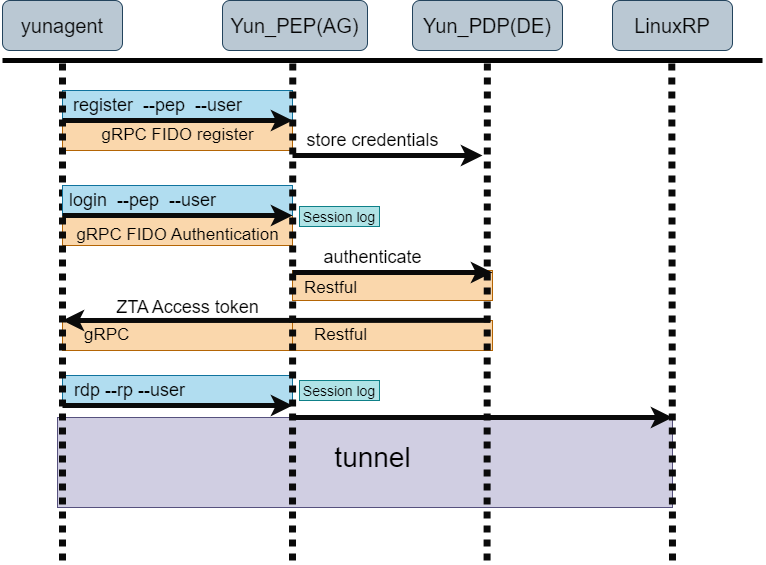

The diagram above was exported from draw.io. Its source (the exported page's mxGraphModel, read from the mxfile embedded in the PNG):
<mxGraphModel dx="1019" dy="657" grid="1" gridSize="10" guides="1" tooltips="1" connect="1" arrows="1" fold="1" page="1" pageScale="1" pageWidth="850" pageHeight="1100" background="#FFFFFF" math="0" shadow="0">
  <root>
    <mxCell id="0" />
    <mxCell id="1" parent="0" />
    <mxCell id="49" value="" style="group" parent="1" vertex="1" connectable="0">
      <mxGeometry x="125" y="480" width="615" height="90" as="geometry" />
    </mxCell>
    <mxCell id="43" value="　" style="rounded=0;whiteSpace=wrap;html=1;fontSize=18;fillColor=#d0cee2;strokeColor=#56517e;align=left;" parent="49" vertex="1">
      <mxGeometry y="-23" width="615" height="90" as="geometry" />
    </mxCell>
    <mxCell id="42" value="" style="endArrow=classic;html=1;strokeColor=#0A0A0A;strokeWidth=5;fontSize=20;fontColor=#050505;" parent="49" edge="1">
      <mxGeometry width="50" height="50" relative="1" as="geometry">
        <mxPoint x="234.99999999999977" y="-23" as="sourcePoint" />
        <mxPoint x="615" y="-23" as="targetPoint" />
      </mxGeometry>
    </mxCell>
    <mxCell id="44" value="&lt;font style=&quot;&quot;&gt;&lt;font style=&quot;font-size: 28px;&quot; color=&quot;#000000&quot;&gt;tunnel&lt;/font&gt;&lt;br&gt;&lt;/font&gt;" style="text;html=1;align=center;verticalAlign=middle;resizable=0;points=[];autosize=1;strokeColor=none;fillColor=none;" parent="49" vertex="1">
      <mxGeometry x="265" y="-8" width="100" height="50" as="geometry" />
    </mxCell>
    <mxCell id="37" value="　" style="rounded=0;whiteSpace=wrap;html=1;fontSize=18;fillColor=#b1ddf0;strokeColor=#10739e;align=left;" parent="1" vertex="1">
      <mxGeometry x="130" y="415" width="230" height="30" as="geometry" />
    </mxCell>
    <mxCell id="35" value="　" style="rounded=0;whiteSpace=wrap;html=1;fontSize=18;fillColor=#fad7ac;strokeColor=#b46504;align=left;" parent="1" vertex="1">
      <mxGeometry x="130" y="360" width="240" height="30" as="geometry" />
    </mxCell>
    <mxCell id="33" value="　" style="rounded=0;whiteSpace=wrap;html=1;fontSize=18;fillColor=#fad7ac;strokeColor=#b46504;align=left;" parent="1" vertex="1">
      <mxGeometry x="360" y="360" width="200" height="30" as="geometry" />
    </mxCell>
    <mxCell id="30" value="　" style="rounded=0;whiteSpace=wrap;html=1;fontSize=18;fillColor=#fad7ac;strokeColor=#b46504;align=left;" parent="1" vertex="1">
      <mxGeometry x="360" y="310" width="200" height="30" as="geometry" />
    </mxCell>
    <mxCell id="23" value="　" style="rounded=0;whiteSpace=wrap;html=1;fontSize=18;fillColor=#fad7ac;strokeColor=#b46504;align=left;" parent="1" vertex="1">
      <mxGeometry x="130" y="255" width="230" height="30" as="geometry" />
    </mxCell>
    <mxCell id="15" value="　" style="rounded=0;whiteSpace=wrap;html=1;fontSize=18;fillColor=#fad7ac;strokeColor=#b46504;align=left;" parent="1" vertex="1">
      <mxGeometry x="130" y="160" width="230" height="30" as="geometry" />
    </mxCell>
    <mxCell id="13" value="　" style="rounded=0;whiteSpace=wrap;html=1;fontSize=18;fillColor=#b1ddf0;strokeColor=#10739e;align=left;" parent="1" vertex="1">
      <mxGeometry x="130" y="130" width="230" height="30" as="geometry" />
    </mxCell>
    <mxCell id="2" value="&lt;font style=&quot;font-size: 20px;&quot; color=&quot;#050505&quot;&gt;yunagent&lt;/font&gt;" style="rounded=1;whiteSpace=wrap;html=1;fillColor=#bac8d3;strokeColor=#23445d;" parent="1" vertex="1">
      <mxGeometry x="70" y="40" width="120" height="50" as="geometry" />
    </mxCell>
    <mxCell id="3" value="" style="endArrow=none;html=1;fontSize=16;strokeWidth=5;strokeColor=#030303;" parent="1" edge="1">
      <mxGeometry width="50" height="50" relative="1" as="geometry">
        <mxPoint x="70" y="100" as="sourcePoint" />
        <mxPoint x="830" y="100" as="targetPoint" />
      </mxGeometry>
    </mxCell>
    <mxCell id="4" value="&lt;font style=&quot;font-size: 20px;&quot; color=&quot;#050505&quot;&gt;Yun_PEP(AG)&lt;/font&gt;" style="rounded=1;whiteSpace=wrap;html=1;fillColor=#bac8d3;strokeColor=#23445d;" parent="1" vertex="1">
      <mxGeometry x="290" y="40" width="145" height="50" as="geometry" />
    </mxCell>
    <mxCell id="5" value="&lt;font style=&quot;font-size: 20px;&quot; color=&quot;#050505&quot;&gt;Yun_PDP(DE)&lt;/font&gt;" style="rounded=1;whiteSpace=wrap;html=1;fillColor=#bac8d3;strokeColor=#23445d;" parent="1" vertex="1">
      <mxGeometry x="480" y="40" width="150" height="50" as="geometry" />
    </mxCell>
    <mxCell id="6" value="&lt;font style=&quot;font-size: 20px;&quot; color=&quot;#050505&quot;&gt;LinuxRP&lt;/font&gt;" style="rounded=1;whiteSpace=wrap;html=1;fillColor=#bac8d3;strokeColor=#23445d;" parent="1" vertex="1">
      <mxGeometry x="680" y="40" width="120" height="50" as="geometry" />
    </mxCell>
    <mxCell id="7" value="" style="endArrow=none;dashed=1;html=1;dashPattern=1 1;strokeWidth=7;fontSize=16;strokeColor=#0A0A0A;" parent="1" edge="1">
      <mxGeometry width="50" height="50" relative="1" as="geometry">
        <mxPoint x="130" y="600" as="sourcePoint" />
        <mxPoint x="130.00000000000003" y="100" as="targetPoint" />
      </mxGeometry>
    </mxCell>
    <mxCell id="9" value="" style="endArrow=none;dashed=1;html=1;dashPattern=1 1;strokeWidth=7;fontSize=16;strokeColor=#0A0A0A;" parent="1" edge="1">
      <mxGeometry width="50" height="50" relative="1" as="geometry">
        <mxPoint x="554.58" y="600" as="sourcePoint" />
        <mxPoint x="554.8699999999998" y="100.00000000000011" as="targetPoint" />
      </mxGeometry>
    </mxCell>
    <mxCell id="10" value="" style="endArrow=none;dashed=1;html=1;dashPattern=1 1;strokeWidth=7;fontSize=16;strokeColor=#0A0A0A;" parent="1" edge="1">
      <mxGeometry width="50" height="50" relative="1" as="geometry">
        <mxPoint x="740" y="600" as="sourcePoint" />
        <mxPoint x="739.2899999999997" y="100.00000000000011" as="targetPoint" />
      </mxGeometry>
    </mxCell>
    <mxCell id="11" value="" style="endArrow=classic;html=1;strokeColor=#0A0A0A;strokeWidth=5;fontSize=20;fontColor=#050505;entryX=1;entryY=1;entryDx=0;entryDy=0;" parent="1" target="13" edge="1">
      <mxGeometry width="50" height="50" relative="1" as="geometry">
        <mxPoint x="130" y="160" as="sourcePoint" />
        <mxPoint x="350" y="160" as="targetPoint" />
      </mxGeometry>
    </mxCell>
    <mxCell id="12" value="&lt;font style=&quot;&quot;&gt;&lt;font style=&quot;font-size: 18px;&quot; color=&quot;#000000&quot;&gt;register&amp;nbsp; --pep&amp;nbsp; --user&lt;/font&gt;&lt;br&gt;&lt;/font&gt;" style="text;html=1;align=center;verticalAlign=middle;resizable=0;points=[];autosize=1;strokeColor=none;fillColor=none;" parent="1" vertex="1">
      <mxGeometry x="130" y="125" width="190" height="40" as="geometry" />
    </mxCell>
    <mxCell id="16" value="&lt;font style=&quot;&quot;&gt;&lt;font style=&quot;font-size: 17px;&quot; color=&quot;#000000&quot;&gt;gRPC FIDO register&lt;/font&gt;&lt;br&gt;&lt;/font&gt;" style="text;html=1;align=center;verticalAlign=middle;resizable=0;points=[];autosize=1;strokeColor=none;fillColor=none;" parent="1" vertex="1">
      <mxGeometry x="155" y="160" width="180" height="30" as="geometry" />
    </mxCell>
    <mxCell id="17" value="" style="endArrow=classic;html=1;strokeColor=#0A0A0A;strokeWidth=5;fontSize=20;fontColor=#050505;" parent="1" edge="1">
      <mxGeometry width="50" height="50" relative="1" as="geometry">
        <mxPoint x="360" y="195" as="sourcePoint" />
        <mxPoint x="550" y="195" as="targetPoint" />
      </mxGeometry>
    </mxCell>
    <mxCell id="18" value="&lt;div style=&quot;text-align: left;&quot;&gt;&lt;span style=&quot;font-size: 18px; color: rgb(0, 0, 0); background-color: initial;&quot;&gt;store credentials&lt;/span&gt;&lt;/div&gt;" style="text;html=1;align=center;verticalAlign=middle;resizable=0;points=[];autosize=1;strokeColor=none;fillColor=none;" parent="1" vertex="1">
      <mxGeometry x="360" y="160" width="160" height="40" as="geometry" />
    </mxCell>
    <mxCell id="19" value="　" style="rounded=0;whiteSpace=wrap;html=1;fontSize=18;fillColor=#b1ddf0;strokeColor=#10739e;align=left;" parent="1" vertex="1">
      <mxGeometry x="130" y="225" width="230" height="30" as="geometry" />
    </mxCell>
    <mxCell id="20" value="&lt;font style=&quot;&quot;&gt;&lt;font style=&quot;font-size: 18px;&quot; color=&quot;#000000&quot;&gt;login&amp;nbsp; --pep&amp;nbsp; --user&lt;/font&gt;&lt;br&gt;&lt;/font&gt;" style="text;html=1;align=center;verticalAlign=middle;resizable=0;points=[];autosize=1;strokeColor=none;fillColor=none;" parent="1" vertex="1">
      <mxGeometry x="125" y="220" width="170" height="40" as="geometry" />
    </mxCell>
    <mxCell id="21" value="&lt;font style=&quot;&quot;&gt;&lt;font style=&quot;font-size: 17px;&quot; color=&quot;#000000&quot;&gt;gRPC FIDO Authentication&lt;/font&gt;&lt;br&gt;&lt;/font&gt;" style="text;html=1;align=center;verticalAlign=middle;resizable=0;points=[];autosize=1;strokeColor=none;fillColor=none;" parent="1" vertex="1">
      <mxGeometry x="130" y="260" width="230" height="30" as="geometry" />
    </mxCell>
    <mxCell id="22" value="" style="endArrow=classic;html=1;strokeColor=#0A0A0A;strokeWidth=5;fontSize=20;fontColor=#050505;entryX=1;entryY=1;entryDx=0;entryDy=0;" parent="1" edge="1">
      <mxGeometry width="50" height="50" relative="1" as="geometry">
        <mxPoint x="130" y="255" as="sourcePoint" />
        <mxPoint x="359.9999999999998" y="255" as="targetPoint" />
      </mxGeometry>
    </mxCell>
    <mxCell id="24" value="" style="endArrow=classic;html=1;strokeColor=#0A0A0A;strokeWidth=5;fontSize=20;fontColor=#050505;" parent="1" edge="1">
      <mxGeometry width="50" height="50" relative="1" as="geometry">
        <mxPoint x="360" y="312" as="sourcePoint" />
        <mxPoint x="560" y="312" as="targetPoint" />
      </mxGeometry>
    </mxCell>
    <mxCell id="25" value="&lt;div style=&quot;text-align: left;&quot;&gt;&lt;span style=&quot;font-size: 18px; color: rgb(0, 0, 0); background-color: initial;&quot;&gt;authenticate&lt;/span&gt;&lt;/div&gt;" style="text;html=1;align=center;verticalAlign=middle;resizable=0;points=[];autosize=1;strokeColor=none;fillColor=none;" parent="1" vertex="1">
      <mxGeometry x="380" y="277" width="120" height="40" as="geometry" />
    </mxCell>
    <mxCell id="26" value="" style="endArrow=classic;html=1;strokeColor=#0A0A0A;strokeWidth=5;fontSize=20;fontColor=#050505;exitX=0.987;exitY=-0.005;exitDx=0;exitDy=0;exitPerimeter=0;" parent="1" source="33" edge="1">
      <mxGeometry width="50" height="50" relative="1" as="geometry">
        <mxPoint x="540" y="360" as="sourcePoint" />
        <mxPoint x="130" y="360" as="targetPoint" />
      </mxGeometry>
    </mxCell>
    <mxCell id="27" value="&lt;div style=&quot;text-align: left;&quot;&gt;&lt;span style=&quot;font-size: 18px; color: rgb(0, 0, 0); background-color: initial;&quot;&gt;ZTA Access token&lt;/span&gt;&lt;/div&gt;" style="text;html=1;align=center;verticalAlign=middle;resizable=0;points=[];autosize=1;strokeColor=none;fillColor=none;" parent="1" vertex="1">
      <mxGeometry x="170" y="327" width="170" height="40" as="geometry" />
    </mxCell>
    <mxCell id="29" value="&lt;div style=&quot;&quot;&gt;&lt;span style=&quot;font-size: 17px; color: rgb(0, 0, 0); background-color: initial;&quot;&gt;Restful&lt;/span&gt;&lt;/div&gt;" style="text;html=1;align=left;verticalAlign=middle;resizable=0;points=[];autosize=1;strokeColor=none;fillColor=none;" parent="1" vertex="1">
      <mxGeometry x="370" y="313" width="80" height="30" as="geometry" />
    </mxCell>
    <mxCell id="34" value="&lt;div style=&quot;&quot;&gt;&lt;span style=&quot;font-size: 17px; color: rgb(0, 0, 0); background-color: initial;&quot;&gt;Restful&lt;/span&gt;&lt;/div&gt;" style="text;html=1;align=left;verticalAlign=middle;resizable=0;points=[];autosize=1;strokeColor=none;fillColor=none;" parent="1" vertex="1">
      <mxGeometry x="380" y="360" width="80" height="30" as="geometry" />
    </mxCell>
    <mxCell id="36" value="&lt;div style=&quot;&quot;&gt;&lt;span style=&quot;font-size: 17px; color: rgb(0, 0, 0); background-color: initial;&quot;&gt;gRPC&lt;/span&gt;&lt;/div&gt;" style="text;html=1;align=left;verticalAlign=middle;resizable=0;points=[];autosize=1;strokeColor=none;fillColor=none;" parent="1" vertex="1">
      <mxGeometry x="150" y="360" width="70" height="30" as="geometry" />
    </mxCell>
    <mxCell id="38" value="&lt;div style=&quot;&quot;&gt;&lt;span style=&quot;font-size: 18px; color: rgb(0, 0, 0); background-color: initial;&quot;&gt;rdp --rp --user&lt;/span&gt;&lt;/div&gt;" style="text;html=1;align=left;verticalAlign=middle;resizable=0;points=[];autosize=1;strokeColor=none;fillColor=none;" parent="1" vertex="1">
      <mxGeometry x="140" y="410" width="130" height="40" as="geometry" />
    </mxCell>
    <mxCell id="39" value="" style="endArrow=classic;html=1;strokeColor=#0A0A0A;strokeWidth=5;fontSize=20;fontColor=#050505;" parent="1" edge="1">
      <mxGeometry width="50" height="50" relative="1" as="geometry">
        <mxPoint x="130" y="445" as="sourcePoint" />
        <mxPoint x="360" y="445" as="targetPoint" />
      </mxGeometry>
    </mxCell>
    <mxCell id="46" value="&lt;font style=&quot;font-size: 14px;&quot; color=&quot;#050505&quot;&gt;Session log&lt;/font&gt;" style="rounded=0;whiteSpace=wrap;html=1;fontSize=18;fillColor=#b0e3e6;strokeColor=#0e8088;align=center;" parent="1" vertex="1">
      <mxGeometry x="367" y="246" width="80" height="20" as="geometry" />
    </mxCell>
    <mxCell id="47" value="&lt;font style=&quot;font-size: 14px;&quot; color=&quot;#050505&quot;&gt;Session log&lt;/font&gt;" style="rounded=0;whiteSpace=wrap;html=1;fontSize=18;fillColor=#b0e3e6;strokeColor=#0e8088;align=center;" parent="1" vertex="1">
      <mxGeometry x="367" y="420" width="80" height="20" as="geometry" />
    </mxCell>
    <mxCell id="8" value="" style="endArrow=none;dashed=1;html=1;dashPattern=1 1;strokeWidth=7;fontSize=16;strokeColor=#0A0A0A;" parent="1" edge="1">
      <mxGeometry width="50" height="50" relative="1" as="geometry">
        <mxPoint x="360" y="600" as="sourcePoint" />
        <mxPoint x="360.28999999999974" y="100.00000000000011" as="targetPoint" />
      </mxGeometry>
    </mxCell>
  </root>
</mxGraphModel>